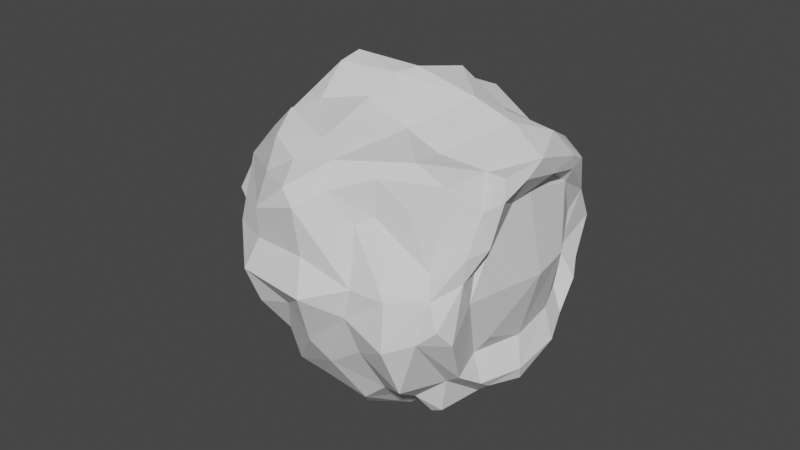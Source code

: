 # Source: eye.blend  (saved by Blender 3.4.6; exported with 4.5.12 LTS)
import bpy
from mathutils import Matrix  # noqa: F401  (used for matrix-valued properties, if any)

bpy.ops.wm.read_factory_settings(use_empty=True)
scene = bpy.context.scene
scene.name = 'Scene'

# ---- collections
col_collection = bpy.data.collections.new('Collection'); scene.collection.children.link(col_collection)

# ---- world
world_world = bpy.data.worlds.new('World'); scene.world = world_world
world_world.use_nodes = True; world_world.node_tree.nodes.clear()
_N = world_world.node_tree.nodes; _L = world_world.node_tree.links
n0 = _N.new('ShaderNodeOutputWorld'); n0.name = 'World Output'; n0.location = (300, 300)
n1 = _N.new('ShaderNodeBackground'); n1.name = 'Background'; n1.location = (10, 300)
n1.inputs[0].default_value = (0.05088, 0.05088, 0.05088, 1.0)
_L.new(n1.outputs[0], n0.inputs[0])
n0.is_active_output = True
world_world.color = (0.05088, 0.05088, 0.05088)
world_world.use_sun_shadow = False
world_world.sun_shadow_jitter_overblur = 0.0

# ---- meshes
me_sphere = bpy.data.meshes.new('Sphere')
me_sphere.from_pydata([(-0.6217, -0.1519, 0.1873), (-0.6623, -0.05614, 0.007429), (-0.4597, -0.06375, 0.5015), (-0.4917, -0.2108, 0.3921), (-0.3825, -0.1668, 0.5013), (-0.4804, -0.2595, 0.2385), (-0.5392, -0.1729, 0.2718), (-0.4375, -0.568, -0.08558), (-0.5864, -0.2816, -0.007391), (-0.5326, -0.438, -0.04573), (-0.146, -0.4695, 0.4463), (-0.17, -0.2999, 0.5083), (-0.3135, -0.2924, 0.5054), (-0.3812, -0.3614, 0.3656), (-0.4996, -0.3669, 0.1143), (-0.3655, -0.5245, 0.3027), (-0.4687, -0.5423, 0.09271), (-0.3603, -0.6081, 0.154), (-0.2951, -0.5205, 0.1219), (-0.2979, -0.6016, 0.1785), (-0.3413, -0.5783, 0.0133), (-0.3027, -0.521, -0.07499), (-0.1347, -0.1429, 0.5985), (-0.2916, -0.112, 0.5281), (-0.2807, -0.5638, 0.3669), (-0.3191, -0.6141, 0.2392), (-0.2252, -0.5651, 0.2093), (-0.13, -0.5845, 0.3711), (-0.007407, -0.6113, 0.06945), (-0.000447, -0.5911, -0.1069), (-0.03824, -0.2962, 0.6615), (-0.06642, -0.1037, 0.6795), (-0.1146, -0.5384, 0.4591), (0.02227, -0.4283, 0.5383), (0.01904, -0.5905, 0.4642), (-0.05078, -0.5503, 0.3258), (-0.6728, 0.2055, 0.05566), (-0.4481, 0.06358, 0.4608), (-0.4655, 0.1511, 0.4338), (-0.4027, 0.2278, 0.4825), (-0.5056, -0.0257, 0.4138), (-0.5309, -0.04422, 0.2607), (-0.4881, 0.3468, 0.2341), (-0.5749, 0.1628, 0.1797), (-0.3872, 0.464, 0.2517), (-0.5775, 0.3255, 0.1013), (-0.3228, 0.008597, 0.5311), (-0.1797, 0.1652, 0.5968), (-0.326, 0.3552, 0.4995), (-0.4202, 0.4129, 0.4142), (-0.2549, 0.5269, 0.2607), (-0.2173, 0.4374, 0.4757), (-0.2815, 0.5329, 0.09785), (-0.1704, 0.3649, 0.5455), (-0.1734, 0.5308, 0.4185), (-0.2207, 0.5749, 0.2272), (-0.2317, 0.6469, 0.1001), (-0.1559, 0.6709, 0.1119), (-0.1785, -0.03529, 0.6234), (-0.09094, 0.0561, 0.7135), (-0.03517, 0.154, 0.6871), (-0.1108, 0.2579, 0.5717), (-0.03966, 0.3758, 0.6058), (-0.06729, 0.5026, 0.455), (-0.06828, 0.5885, 0.3194), (-0.1225, 0.5733, 0.2566), (-0.05581, 0.6241, 0.1525), (0.02523, 0.6063, 0.2309), (-0.5147, -0.1163, -0.2143), (-0.651, 0.001314, -0.05945), (-0.4704, -0.2597, -0.2713), (-0.4427, -0.4428, -0.2854), (-0.4428, -0.513, -0.3087), (-0.4896, -0.2424, -0.4168), (-0.434, -0.1255, -0.4748), (-0.4631, 0.04642, -0.4577), (-0.4121, -0.561, -0.2222), (-0.2946, -0.4984, -0.1811), (-0.3738, -0.5291, -0.3464), (-0.2308, -0.5105, -0.4185), (-0.3616, -0.4836, -0.4259), (-0.441, -0.3647, -0.4521), (-0.3439, -0.2436, -0.483), (-0.3769, 0.03234, -0.522), (-0.2668, -0.05998, -0.5114), (-0.2482, -0.4842, -0.2908), (-0.01829, -0.4524, -0.4338), (-0.1221, -0.4499, -0.4924), (-0.1817, -0.4457, -0.3594), (-0.2159, -0.4571, -0.4926), (-0.1424, -0.3386, -0.5112), (-0.07596, -0.3641, -0.5732), (-0.2971, -0.1249, -0.4846), (0.0213, -0.4013, -0.5956), (-0.05024, -0.2109, -0.6035), (0.067, -0.04684, -0.5752), (-0.05213, -0.07368, -0.579), (-0.5744, 0.06996, -0.1284), (-0.6475, 0.2411, -0.01593), (-0.5365, 0.2677, -0.1276), (-0.5011, 0.1208, -0.3809), (-0.5268, 0.3277, -0.2419), (-0.3911, 0.4744, -0.1274), (-0.4283, 0.2101, -0.4341), (-0.4721, 0.3169, -0.3651), (-0.3235, 0.5083, -0.03878), (-0.3056, 0.5207, -0.2086), (-0.3695, 0.195, -0.5422), (-0.322, 0.1377, -0.5866), (-0.3434, 0.3428, -0.4033), (-0.2585, 0.3171, -0.5251), (-0.203, 0.6361, -0.0217), (-0.2358, 0.566, -0.1451), (-0.1239, 0.3325, -0.4941), (-0.1383, 0.115, -0.5804), (-0.09947, 0.646, -0.1209), (-0.002156, 0.6535, -0.04523), (-0.002369, 0.1004, -0.6386), (-0.02037, 0.3624, -0.5536), (0.03222, -0.333, 0.6481), (0.1397, -0.3542, 0.5376), (0.01337, -0.01036, 0.7091), (0.1249, -0.1967, 0.6104), (0.1787, -0.5781, 0.3952), (0.1126, -0.5288, 0.3107), (0.229, -0.5985, 0.312), (0.2354, -0.5425, 0.2308), (0.2717, -0.5226, -0.1068), (0.3268, -0.2419, 0.532), (0.3295, -0.5867, 0.1964), (0.441, -0.1614, 0.4743), (0.4271, -0.4965, 0.1927), (0.2983, -0.5596, 0.3266), (0.3811, -0.4549, 0.3269), (0.5471, -0.3784, 0.2624), (0.4453, -0.3524, 0.4064), (0.2586, -0.5555, 0.09991), (0.3699, -0.5585, -0.1782), (0.3631, -0.6044, 0.04953), (0.4338, -0.5661, 0.1159), (0.4226, -0.2996, 0.4387), (0.4479, -0.2301, 0.3073), (0.4764, -0.1616, 0.3864), (0.5424, -0.2483, 0.2078), (0.585, -0.1611, 0.2503), (0.5046, -0.4807, -0.05287), (0.6043, -0.351, 0.00852), (0.6285, -0.1803, -0.03839), (0.6788, -0.1138, 0.1274), (0.6812, -0.002429, -0.0008927), (0.222, 0.04093, 0.5941), (0.1441, 0.1214, 0.6013), (0.1088, 0.2451, 0.6584), (0.1977, 0.2046, 0.6112), (0.1024, 0.4717, 0.4296), (0.1409, 0.491, 0.3233), (0.07072, 0.5534, 0.4025), (0.1036, 0.5222, 0.2478), (0.1016, 0.6537, 0.1253), (0.3159, 0.1523, 0.6103), (0.07657, 0.3704, 0.5504), (0.3802, 0.2467, 0.4429), (0.2155, 0.3964, 0.4559), (0.2655, 0.502, 0.2758), (0.2963, 0.4909, 0.1916), (0.3658, 0.0226, 0.5382), (0.4354, 0.03671, 0.4397), (0.3594, 0.3098, 0.3518), (0.2504, 0.4153, 0.3541), (0.3748, 0.3976, 0.2563), (0.3358, 0.556, 0.1199), (0.4722, -0.07201, 0.4346), (0.412, 0.1854, 0.4984), (0.493, 0.2692, 0.3337), (0.5283, -0.01431, 0.2054), (0.499, 0.3231, 0.1917), (0.4253, 0.4204, 0.1832), (0.5908, 0.2722, 0.09466), (0.4603, 0.4468, 0.04052), (0.5275, 0.1481, 0.2579), (0.6363, -0.01241, 0.1428), (0.641, 0.1099, 0.1398), (0.1824, -0.4802, -0.305), (0.08828, -0.44, -0.5475), (0.08155, -0.3319, -0.6066), (0.3118, -0.2614, -0.5841), (0.2065, -0.09186, -0.5537), (0.1221, -0.2231, -0.6491), (0.2599, -0.4243, -0.3054), (0.4214, -0.5545, -0.1604), (0.4023, -0.4773, -0.2856), (0.294, -0.4194, -0.4305), (0.3616, -0.4684, -0.3399), (0.3473, -0.3588, -0.3961), (0.4232, -0.2519, -0.4288), (0.3913, -0.1485, -0.4685), (0.3189, 0.05218, -0.4988), (0.4692, -0.4194, -0.239), (0.5027, -0.1791, -0.3193), (0.4957, -0.3344, -0.377), (0.5157, -0.2915, -0.3685), (0.4856, -0.05235, -0.4351), (0.5666, -0.01823, -0.3527), (0.5718, -0.2476, -0.1322), (0.6518, 0.04465, -0.1066), (0.6015, -0.15, -0.2487), (0.1016, 0.6712, -0.02342), (0.2341, 0.5024, -0.2523), (0.0237, 0.557, -0.1605), (0.1178, 0.6497, -0.1062), (0.1756, 0.559, -0.1686), (-0.07356, 0.5191, -0.3159), (0.1297, 0.3329, -0.5043), (0.09481, 0.2045, -0.5281), (0.1876, 0.6375, -0.007936), (0.2183, 0.5415, 0.1032), (0.3138, 0.5281, -0.1067), (0.2099, 0.4675, -0.3383), (0.2188, 0.1143, -0.5411), (0.27, 0.2624, -0.4262), (0.3998, 0.5411, 0.06646), (0.3669, 0.4829, -0.1827), (0.2718, 0.6349, -0.02616), (0.4127, 0.3284, -0.269), (0.4352, 0.2561, -0.3697), (0.5851, 0.1998, -0.1308), (0.4716, 0.1537, -0.3702), (0.5748, 0.2408, -0.01955)], [], [(6, 0, 5), (8, 16, 14), (14, 16, 15), (8, 14, 0), (14, 15, 13), (11, 13, 10), (13, 24, 10), (3, 13, 12), (16, 25, 15), (17, 16, 7), (20, 19, 17), (33, 11, 10), (23, 11, 22), (19, 27, 25), (26, 35, 27), (18, 26, 19), (21, 28, 26), (29, 28, 21), (31, 22, 30), (33, 10, 34), (34, 10, 32), (11, 33, 30), (34, 32, 27), (0, 43, 1), (36, 1, 43), (45, 36, 43), (40, 2, 37), (38, 37, 39), (41, 40, 37), (38, 41, 37), (38, 39, 49), (0, 6, 41), (43, 42, 45), (46, 2, 23), (49, 39, 48), (44, 50, 52), (58, 23, 22), (61, 39, 47), (39, 61, 53), (48, 53, 51), (50, 48, 51), (54, 51, 63), (50, 54, 55), (56, 52, 55), (58, 22, 31), (61, 60, 152), (53, 61, 62), (53, 62, 63), (64, 54, 63), (156, 64, 63), (57, 55, 66), (65, 64, 66), (67, 66, 64), (8, 1, 69), (9, 8, 70), (9, 7, 16), (71, 7, 9), (71, 9, 70), (20, 17, 7), (77, 20, 76), (78, 76, 72), (72, 7, 71), (76, 7, 72), (81, 71, 73), (81, 80, 71), (90, 81, 82), (90, 80, 81), (83, 74, 75), (85, 29, 21), (79, 85, 77), (90, 89, 80), (91, 89, 90), (86, 88, 87), (87, 183, 86), (87, 89, 91), (183, 87, 93), (94, 96, 95), (69, 36, 98), (97, 69, 98), (98, 45, 102), (45, 42, 102), (101, 100, 99), (100, 68, 97), (104, 75, 100), (102, 42, 105), (105, 42, 44), (44, 52, 105), (106, 102, 112), (102, 105, 112), (101, 102, 106), (108, 75, 107), (108, 83, 75), (103, 109, 107), (108, 107, 110), (52, 56, 111), (111, 112, 105), (110, 109, 113), (109, 106, 113), (108, 113, 114), (115, 111, 57), (116, 57, 66), (115, 116, 208), (211, 106, 208), (118, 114, 113), (119, 120, 122), (35, 124, 27), (124, 123, 34), (28, 126, 35), (122, 120, 128), (33, 123, 133), (120, 33, 133), (136, 126, 28), (127, 136, 28), (140, 133, 135), (123, 132, 133), (131, 133, 132), (139, 131, 129), (138, 139, 129), (142, 140, 141), (171, 130, 142), (134, 133, 131), (143, 135, 134), (143, 144, 142), (189, 145, 139), (139, 145, 131), (143, 134, 146), (147, 143, 146), (144, 143, 148), (152, 60, 151), (151, 121, 150), (153, 152, 151), (61, 152, 62), (160, 62, 152), (63, 160, 154), (64, 156, 67), (67, 156, 157), (66, 67, 158), (159, 151, 150), (161, 160, 153), (162, 160, 161), (154, 162, 168), (163, 155, 168), (164, 157, 163), (158, 157, 215), (157, 164, 215), (165, 172, 159), (172, 165, 166), (161, 159, 172), (167, 162, 161), (169, 167, 161), (163, 168, 169), (176, 164, 169), (170, 176, 220), (176, 169, 175), (178, 220, 176), (165, 130, 171), (166, 165, 171), (144, 166, 171), (174, 166, 144), (179, 173, 172), (178, 175, 177), (144, 148, 180), (180, 179, 174), (149, 180, 148), (149, 181, 180), (177, 179, 181), (177, 181, 149), (183, 188, 86), (184, 93, 91), (187, 91, 94), (187, 94, 95), (95, 186, 187), (182, 188, 127), (184, 191, 183), (193, 191, 184), (187, 185, 184), (127, 137, 136), (190, 189, 137), (197, 189, 190), (190, 137, 192), (192, 197, 190), (193, 197, 192), (193, 192, 191), (199, 197, 193), (194, 199, 193), (194, 193, 185), (186, 195, 185), (196, 195, 186), (196, 201, 195), (197, 145, 189), (197, 203, 145), (203, 146, 145), (199, 203, 197), (200, 203, 199), (202, 205, 201), (203, 147, 146), (147, 149, 148), (206, 66, 158), (209, 210, 208), (209, 206, 214), (218, 95, 117), (118, 212, 213), (206, 158, 215), (214, 170, 222), (216, 221, 210), (213, 212, 219), (213, 224, 218), (218, 196, 95), (216, 178, 221), (207, 221, 223), (224, 226, 196), (226, 202, 201), (226, 204, 202), (224, 223, 226), (225, 204, 226), (204, 227, 149), (227, 177, 149), (8, 0, 1), (3, 5, 13), (4, 2, 3), (0, 14, 5), (6, 3, 41), (6, 5, 3), (8, 9, 16), (13, 11, 12), (14, 13, 5), (24, 13, 15), (4, 3, 12), (15, 25, 24), (20, 18, 19), (17, 19, 25), (16, 17, 25), (18, 20, 21), (10, 24, 32), (4, 12, 23), (11, 23, 12), (25, 27, 24), (19, 26, 27), (24, 27, 32), (21, 26, 18), (22, 11, 30), (121, 31, 30), (35, 26, 28), (0, 41, 43), (41, 3, 40), (3, 2, 40), (43, 41, 38), (43, 38, 42), (42, 38, 49), (44, 42, 49), (37, 2, 46), (23, 2, 4), (39, 37, 47), (47, 37, 46), (50, 49, 48), (50, 44, 49), (58, 46, 23), (47, 46, 58), (48, 39, 53), (54, 50, 51), (63, 51, 53), (64, 55, 54), (55, 52, 50), (57, 56, 55), (59, 58, 31), (59, 31, 121), (59, 47, 58), (60, 59, 121), (60, 47, 59), (61, 47, 60), (65, 55, 64), (66, 55, 65), (69, 68, 8), (70, 8, 68), (73, 71, 70), (73, 70, 68), (73, 68, 75), (75, 74, 73), (76, 20, 7), (77, 21, 20), (78, 77, 76), (79, 77, 78), (80, 78, 72), (80, 79, 78), (80, 72, 71), (73, 74, 81), (82, 81, 74), (92, 82, 74), (83, 92, 74), (83, 84, 92), (77, 85, 21), (86, 29, 85), (79, 88, 85), (85, 88, 86), (87, 88, 79), (89, 79, 80), (89, 87, 79), (92, 90, 82), (108, 96, 84), (91, 93, 87), (94, 91, 90), (94, 90, 92), (94, 92, 84), (96, 94, 84), (117, 96, 114), (117, 95, 96), (69, 1, 36), (99, 97, 98), (98, 36, 45), (68, 69, 97), (100, 97, 99), (102, 99, 98), (101, 99, 102), (75, 68, 100), (104, 100, 101), (104, 103, 75), (104, 106, 109), (106, 104, 101), (103, 107, 75), (107, 109, 110), (103, 104, 109), (105, 52, 111), (111, 56, 57), (115, 112, 111), (106, 211, 113), (106, 112, 208), (108, 84, 83), (108, 110, 113), (108, 114, 96), (116, 115, 57), (208, 112, 115), (211, 118, 113), (114, 118, 117), (119, 30, 33), (119, 33, 120), (30, 119, 121), (121, 119, 122), (33, 34, 123), (27, 124, 34), (124, 125, 123), (124, 35, 126), (29, 127, 28), (126, 125, 124), (125, 132, 123), (129, 125, 126), (128, 120, 133), (128, 133, 140), (130, 122, 128), (130, 128, 140), (129, 132, 125), (134, 135, 133), (126, 136, 129), (136, 138, 129), (129, 131, 132), (137, 138, 136), (138, 189, 139), (143, 141, 140), (142, 130, 140), (144, 171, 142), (145, 146, 134), (143, 140, 135), (141, 143, 142), (145, 134, 131), (147, 148, 143), (151, 60, 121), (63, 62, 160), (154, 160, 162), (154, 156, 63), (155, 156, 154), (157, 156, 155), (158, 67, 157), (150, 121, 122), (159, 153, 151), (160, 152, 153), (155, 154, 168), (157, 155, 163), (170, 215, 164), (150, 122, 130), (165, 150, 130), (159, 150, 165), (161, 153, 159), (167, 168, 162), (169, 168, 167), (164, 163, 169), (170, 164, 176), (173, 161, 172), (174, 172, 166), (179, 172, 174), (173, 169, 161), (175, 169, 173), (175, 173, 179), (177, 175, 179), (175, 178, 176), (144, 180, 174), (180, 181, 179), (182, 29, 86), (91, 187, 184), (184, 183, 93), (29, 182, 127), (86, 188, 182), (183, 191, 188), (185, 193, 184), (186, 185, 187), (196, 186, 95), (188, 137, 127), (189, 138, 137), (192, 137, 188), (188, 191, 192), (185, 195, 194), (198, 203, 200), (198, 205, 203), (199, 194, 200), (194, 195, 198), (194, 198, 200), (195, 201, 198), (198, 201, 205), (203, 205, 147), (205, 204, 147), (202, 204, 205), (206, 116, 66), (209, 116, 206), (208, 116, 209), (207, 208, 210), (211, 208, 207), (217, 118, 211), (217, 212, 118), (213, 218, 117), (118, 213, 117), (215, 214, 206), (209, 214, 222), (214, 215, 170), (210, 209, 222), (216, 210, 222), (212, 217, 223), (211, 207, 217), (221, 207, 210), (216, 220, 178), (216, 222, 220), (222, 170, 220), (223, 224, 219), (207, 223, 217), (196, 226, 201), (219, 224, 213), (224, 196, 218), (223, 219, 212), (221, 178, 227), (227, 178, 177), (225, 221, 227), (226, 223, 225), (223, 221, 225), (204, 149, 147), (204, 225, 227)])
_uv = me_sphere.uv_layers.new(name='UVMap')
_uv.uv.foreach_set('vector', [0.3327, 0.1007, 0.3535, 0.1037, 0.3237, 0.1174, 0.3613, 0.14, 0.3235, 0.1739, 0.3336, 0.1442, 0.3336, 0.1442, 0.3235, 0.1739, 0.2895, 0.1548, 0.408, 0.7147, 0.4345, 0.7007, 0.4345, 0.7465, 0.3336, 0.1442, 0.2895, 0.1548, 0.2929, 0.1239, 0.2517, 0.1037, 0.2929, 0.1239, 0.2468, 0.1356, 0.2929, 0.1239, 0.2695, 0.1563, 0.2468, 0.1356, 0.3128, 0.09736, 0.2929, 0.1239, 0.2729, 0.1021, 0.3235, 0.1739, 0.285, 0.1743, 0.2895, 0.1548, 0.258, 0.5797, 0.2615, 0.602, 0.2322, 0.6158, 0.5726, 0.1138, 0.5805, 0.1428, 0.5695, 0.1392, 0.2157, 0.1225, 0.2517, 0.1037, 0.2468, 0.1356, 0.2755, 0.07174, 0.2517, 0.1037, 0.2449, 0.07172, 0.5805, 0.1428, 0.6103, 0.1736, 0.5769, 0.1537, 0.7068, 0.6794, 0.6961, 0.7136, 0.6834, 0.7024, 0.8794, 0.02095, 0.8776, 0.04218, 0.8659, 0.03214, 0.3456, 0.2524, 0.2852, 0.2541, 0.3083, 0.2162, 0.2997, 0.2812, 0.2852, 0.2541, 0.3456, 0.2524, 0.2291, 0.05936, 0.2449, 0.07172, 0.2184, 0.09146, 0.2157, 0.1225, 0.2468, 0.1356, 0.2161, 0.1541, 0.1732, 0.9456, 0.1732, 0.9771, 0.1665, 0.9672, 0.2517, 0.1037, 0.2157, 0.1225, 0.2184, 0.09146, 0.7671, 0.4653, 0.7515, 0.4462, 0.7651, 0.4347, 0.1106, 0.7377, 0.1444, 0.7009, 0.1444, 0.7496, 0.7765, 0.7848, 0.7765, 0.8309, 0.7487, 0.7872, 0.9045, 0.8165, 0.8829, 0.8027, 0.9045, 0.7848, 0.2335, 0.8309, 0.2359, 0.8483, 0.2157, 0.8407, 0.3209, 0.03673, 0.312, 0.04854, 0.3107, 0.02095, 0.2359, 0.8036, 0.2335, 0.8309, 0.2157, 0.8407, 0.3209, 0.03673, 0.3382, 0.08121, 0.312, 0.04854, 0.6488, 0.2234, 0.6356, 0.2334, 0.6063, 0.2162, 0.3535, 0.1037, 0.3327, 0.1007, 0.3382, 0.08121, 0.3274, 0.4543, 0.2944, 0.4692, 0.3016, 0.4418, 0.285, 0.05222, 0.3042, 0.06545, 0.2755, 0.07174, 0.6063, 0.2162, 0.6356, 0.2334, 0.612, 0.2403, 0.2684, 0.4782, 0.2466, 0.4872, 0.2425, 0.4582, 0.2536, 0.05247, 0.2755, 0.07174, 0.2449, 0.07172, 0.6123, 0.2826, 0.6356, 0.2334, 0.6329, 0.2791, 0.6356, 0.2334, 0.6123, 0.2826, 0.6004, 0.2667, 0.612, 0.2403, 0.6004, 0.2667, 0.5896, 0.2502, 0.2466, 0.4872, 0.2868, 0.5228, 0.2634, 0.5251, 0.5689, 0.2471, 0.5896, 0.2502, 0.5663, 0.2671, 0.2466, 0.4872, 0.2437, 0.5182, 0.2351, 0.4836, 0.2214, 0.4619, 0.2425, 0.4582, 0.2351, 0.4836, 0.2536, 0.05247, 0.2449, 0.07172, 0.2291, 0.05936, 0.6123, 0.2826, 0.628, 0.3089, 0.601, 0.323, 0.8126, 0.3935, 0.8292, 0.4077, 0.809, 0.418, 0.6004, 0.2667, 0.5916, 0.2907, 0.5663, 0.2671, 0.4278, 0.5942, 0.4093, 0.574, 0.4283, 0.5662, 0.4526, 0.5783, 0.4278, 0.5942, 0.4283, 0.5662, 0.412, 0.6337, 0.4008, 0.6084, 0.4299, 0.6241, 0.9464, 0.795, 0.9568, 0.7848, 0.9568, 0.8148, 0.4443, 0.6101, 0.4299, 0.6241, 0.4278, 0.5942, 0.5244, 0.2552, 0.5244, 0.295, 0.511, 0.3024, 0.5199, 0.2265, 0.5244, 0.2552, 0.4735, 0.2485, 0.2551, 0.6342, 0.2322, 0.6158, 0.2615, 0.602, 0.2157, 0.653, 0.2322, 0.6158, 0.2551, 0.6342, 0.4758, 0.2162, 0.5199, 0.2265, 0.4735, 0.2485, 0.5726, 0.1138, 0.5695, 0.1392, 0.5554, 0.09694, 0.5802, 0.07646, 0.5726, 0.1138, 0.5598, 0.07356, 0.5663, 0.05077, 0.5598, 0.07356, 0.5539, 0.05634, 0.4895, 0.8227, 0.4896, 0.8592, 0.4764, 0.8236, 0.4996, 0.5897, 0.5062, 0.5662, 0.5062, 0.6069, 0.5493, 0.7127, 0.5808, 0.7075, 0.5504, 0.7366, 0.5493, 0.7127, 0.5592, 0.689, 0.5808, 0.7075, 0.4516, 0.5042, 0.3986, 0.4931, 0.4219, 0.4777, 0.4516, 0.5042, 0.4046, 0.518, 0.3986, 0.4931, 0.4317, 0.4289, 0.4124, 0.4531, 0.415, 0.4233, 0.3567, 0.2904, 0.2997, 0.2812, 0.3456, 0.2524, 0.2298, 0.9282, 0.2255, 0.9075, 0.2298, 0.8902, 0.4516, 0.5042, 0.433, 0.5202, 0.4046, 0.518, 0.6141, 0.8362, 0.6191, 0.8072, 0.6278, 0.8289, 0.3348, 0.3336, 0.3537, 0.3082, 0.3557, 0.3327, 0.3557, 0.3327, 0.3286, 0.3603, 0.3348, 0.3336, 0.8829, 0.9514, 0.8931, 0.9401, 0.8931, 0.9703, 0.3286, 0.3603, 0.3557, 0.3327, 0.3442, 0.3631, 0.4775, 0.4858, 0.4825, 0.4635, 0.5031, 0.4659, 0.511, 0.3024, 0.5233, 0.3423, 0.5089, 0.3456, 0.4919, 0.3114, 0.511, 0.3024, 0.5089, 0.3456, 0.3164, 0.4178, 0.3016, 0.4418, 0.2536, 0.4139, 0.3016, 0.4418, 0.2944, 0.4692, 0.2536, 0.4139, 0.4613, 0.3516, 0.445, 0.3103, 0.482, 0.3456, 0.445, 0.3103, 0.4806, 0.2757, 0.4919, 0.3114, 0.4382, 0.3448, 0.4328, 0.2944, 0.445, 0.3103, 0.2536, 0.4139, 0.2944, 0.4692, 0.2453, 0.4327, 0.2453, 0.4327, 0.2944, 0.4692, 0.2684, 0.4782, 0.2684, 0.4782, 0.2425, 0.4582, 0.2453, 0.4327, 0.2356, 0.405, 0.2536, 0.4139, 0.2245, 0.4197, 0.2536, 0.4139, 0.2453, 0.4327, 0.2245, 0.4197, 0.6273, 0.4901, 0.5882, 0.5022, 0.576, 0.4862, 0.3986, 0.3049, 0.4328, 0.2944, 0.4071, 0.3166, 0.449, 0.4129, 0.4317, 0.4289, 0.415, 0.4233, 0.6349, 0.4471, 0.6085, 0.4518, 0.6336, 0.4259, 0.6349, 0.4116, 0.6336, 0.4259, 0.6054, 0.4257, 0.03572, 0.9415, 0.02095, 0.9264, 0.03572, 0.9102, 0.2157, 0.4427, 0.2245, 0.4197, 0.2453, 0.4327, 0.8829, 0.8796, 0.8976, 0.8584, 0.8976, 0.8982, 0.6085, 0.4518, 0.576, 0.4862, 0.5836, 0.418, 0.1106, 0.833, 0.1388, 0.7915, 0.1411, 0.833, 0.427, 0.8376, 0.4131, 0.817, 0.427, 0.7987, 0.4394, 0.6588, 0.412, 0.6337, 0.4299, 0.6241, 0.7616, 0.2569, 0.782, 0.2488, 0.782, 0.2749, 0.5836, 0.6226, 0.5493, 0.6471, 0.5676, 0.5935, 0.5692, 0.4021, 0.6111, 0.3935, 0.5836, 0.418, 0.1234, 0.03405, 0.1279, 0.06126, 0.09873, 0.05114, 0.6961, 0.7136, 0.7068, 0.7408, 0.6834, 0.7024, 0.7068, 0.7408, 0.6931, 0.7564, 0.6743, 0.7318, 0.6984, 0.05344, 0.6762, 0.1017, 0.6522, 0.05561, 0.09873, 0.05114, 0.1279, 0.06126, 0.1043, 0.08752, 0.1434, 0.0451, 0.17, 0.08254, 0.1459, 0.118, 0.1279, 0.06126, 0.1434, 0.0451, 0.1459, 0.118, 0.6984, 0.1008, 0.6762, 0.1017, 0.6984, 0.05344, 0.2607, 0.3092, 0.2441, 0.2765, 0.2852, 0.2541, 0.1709, 0.4976, 0.1709, 0.5323, 0.1654, 0.5075, 0.17, 0.08254, 0.166, 0.1067, 0.1459, 0.118, 0.156, 0.1395, 0.1459, 0.118, 0.166, 0.1067, 0.1702, 0.1491, 0.156, 0.1395, 0.1738, 0.1257, 0.9544, 0.961, 0.9395, 0.9502, 0.9544, 0.9355, 0.9282, 0.4901, 0.9466, 0.4694, 0.9466, 0.4955, 0.07426, 0.1186, 0.08935, 0.1097, 0.09111, 0.1246, 0.3986, 0.8924, 0.4237, 0.8797, 0.4237, 0.9056, 0.6962, 0.5911, 0.6838, 0.6314, 0.6743, 0.6014, 0.1098, 0.1538, 0.09248, 0.1549, 0.09111, 0.1246, 0.03967, 0.5134, 0.06556, 0.5055, 0.08377, 0.5329, 0.08377, 0.5329, 0.06556, 0.5055, 0.09912, 0.527, 0.6962, 0.5911, 0.6743, 0.6014, 0.6791, 0.5554, 0.7047, 0.5441, 0.6962, 0.5911, 0.6791, 0.5554, 0.09248, 0.1549, 0.1098, 0.1538, 0.08568, 0.1817, 0.02095, 0.04394, 0.03922, 0.02095, 0.04329, 0.05513, 0.04329, 0.05513, 0.06604, 0.0249, 0.05571, 0.06647, 0.02733, 0.06139, 0.02095, 0.04394, 0.04329, 0.05513, 0.8292, 0.4077, 0.8292, 0.4482, 0.809, 0.418, 0.144, 0.5962, 0.1284, 0.5799, 0.1598, 0.5748, 0.1106, 0.6082, 0.144, 0.5962, 0.1375, 0.6223, 0.4278, 0.5942, 0.4526, 0.5783, 0.4443, 0.6101, 0.7197, 0.2647, 0.7094, 0.2933, 0.6999, 0.2673, 0.4299, 0.6241, 0.4443, 0.6101, 0.4577, 0.6307, 0.9583, 0.1483, 0.9395, 0.1324, 0.9583, 0.1271, 0.02095, 0.6222, 0.06866, 0.6498, 0.03294, 0.6606, 0.05893, 0.6264, 0.06866, 0.6498, 0.02095, 0.6222, 0.1375, 0.6223, 0.1598, 0.6219, 0.1584, 0.641, 0.1533, 0.659, 0.1364, 0.6423, 0.1584, 0.641, 0.9338, 0.02095, 0.9338, 0.05628, 0.9213, 0.02981, 0.7187, 0.2417, 0.6999, 0.2673, 0.6907, 0.237, 0.8443, 0.3161, 0.8443, 0.3513, 0.8239, 0.3414, 0.05724, 0.09241, 0.02905, 0.1034, 0.03375, 0.07754, 0.02905, 0.1034, 0.05724, 0.09241, 0.05605, 0.1131, 0.7509, 0.05759, 0.7477, 0.09307, 0.7403, 0.06728, 0.03158, 0.6056, 0.05893, 0.6264, 0.02095, 0.6222, 0.2753, 0.9313, 0.2717, 0.9091, 0.2753, 0.8902, 0.06866, 0.5899, 0.05763, 0.607, 0.04258, 0.5855, 0.7634, 0.9431, 0.7634, 0.9665, 0.7487, 0.9502, 0.5049, 0.04516, 0.4922, 0.07292, 0.4908, 0.0428, 0.4922, 0.07292, 0.5042, 0.08291, 0.4778, 0.08886, 0.4737, 0.05401, 0.4908, 0.0428, 0.4922, 0.07292, 0.05724, 0.09241, 0.08935, 0.1097, 0.07426, 0.1186, 0.4902, 0.1535, 0.5079, 0.1647, 0.4768, 0.1683, 0.4358, 0.1621, 0.4902, 0.1535, 0.4768, 0.1683, 0.4483, 0.136, 0.4902, 0.1535, 0.4358, 0.1621, 0.6976, 0.4328, 0.7082, 0.4565, 0.6814, 0.4741, 0.4737, 0.05401, 0.4778, 0.08886, 0.4527, 0.08704, 0.4358, 0.1621, 0.4156, 0.1444, 0.4302, 0.1315, 0.6902, 0.3935, 0.6976, 0.4328, 0.6768, 0.4107, 0.4092, 0.115, 0.4302, 0.1315, 0.4156, 0.1444, 0.4092, 0.115, 0.4395, 0.1151, 0.4302, 0.1315, 0.4527, 0.08704, 0.4683, 0.1204, 0.4395, 0.1151, 0.4527, 0.08704, 0.4395, 0.1151, 0.4092, 0.115, 0.3286, 0.3603, 0.2826, 0.3416, 0.3348, 0.3336, 0.4934, 0.5133, 0.4796, 0.5218, 0.4644, 0.5106, 0.5073, 0.4965, 0.4644, 0.5106, 0.4775, 0.4858, 0.5073, 0.4965, 0.4775, 0.4858, 0.5031, 0.4659, 0.08645, 0.3489, 0.1086, 0.3357, 0.1163, 0.3673, 0.7617, 0.5796, 0.7466, 0.5719, 0.7692, 0.5441, 0.3363, 0.6649, 0.3327, 0.6136, 0.3528, 0.6507, 0.3198, 0.6069, 0.3327, 0.6136, 0.3363, 0.6649, 0.8721, 0.7091, 0.8903, 0.6794, 0.8903, 0.7213, 0.2607, 0.3092, 0.2504, 0.3268, 0.2441, 0.2765, 0.2574, 0.3492, 0.2412, 0.3291, 0.2504, 0.3268, 0.03695, 0.4847, 0.03967, 0.5134, 0.02255, 0.4934, 0.3345, 0.5803, 0.3528, 0.567, 0.3356, 0.592, 0.3356, 0.592, 0.321, 0.5704, 0.3345, 0.5803, 0.3198, 0.6069, 0.321, 0.5704, 0.3356, 0.592, 0.3198, 0.6069, 0.3356, 0.592, 0.3327, 0.6136, 0.7487, 0.9012, 0.7513, 0.8728, 0.7749, 0.9012, 0.841, 0.812, 0.841, 0.8326, 0.8184, 0.8199, 0.841, 0.812, 0.8184, 0.8199, 0.8248, 0.7848, 0.1086, 0.3357, 0.1379, 0.3123, 0.1435, 0.3435, 0.1022, 0.3038, 0.1379, 0.3123, 0.1086, 0.3357, 0.1022, 0.3038, 0.1358, 0.2892, 0.1379, 0.3123, 0.03695, 0.4847, 0.06556, 0.5055, 0.03967, 0.5134, 0.03695, 0.4847, 0.06889, 0.4603, 0.06556, 0.5055, 0.06889, 0.4603, 0.08796, 0.485, 0.06556, 0.5055, 0.02095, 0.4611, 0.06889, 0.4603, 0.03695, 0.4847, 0.02569, 0.454, 0.06889, 0.4603, 0.02095, 0.4611, 0.2157, 0.7385, 0.2317, 0.7126, 0.2277, 0.7546, 0.06889, 0.4603, 0.09067, 0.4536, 0.08796, 0.485, 0.09067, 0.4536, 0.1089, 0.4255, 0.1235, 0.4519, 0.4577, 0.6565, 0.4299, 0.6241, 0.4577, 0.6307, 0.02095, 0.746, 0.03385, 0.7304, 0.04501, 0.7539, 0.6743, 0.9206, 0.6895, 0.9187, 0.6895, 0.9352, 0.4899, 0.7146, 0.5053, 0.7507, 0.4764, 0.7553, 0.02095, 0.3166, 0.04236, 0.298, 0.05571, 0.3167, 0.7197, 0.2162, 0.7187, 0.2417, 0.6907, 0.237, 0.6757, 0.8387, 0.6743, 0.8013, 0.688, 0.8296, 0.7669, 0.7065, 0.7487, 0.7086, 0.7708, 0.6794, 0.05571, 0.3167, 0.04236, 0.298, 0.06842, 0.2816, 0.05571, 0.3167, 0.08843, 0.2583, 0.08204, 0.313, 0.4899, 0.7146, 0.5053, 0.7007, 0.5053, 0.7507, 0.7669, 0.7065, 0.7708, 0.7429, 0.7487, 0.7086, 0.03273, 0.245, 0.05092, 0.2253, 0.07665, 0.2438, 0.08843, 0.2583, 0.1065, 0.2642, 0.1022, 0.3038, 0.1065, 0.2642, 0.1408, 0.2687, 0.1358, 0.2892, 0.1065, 0.2642, 0.1435, 0.2289, 0.1408, 0.2687, 0.9395, 0.8768, 0.9484, 0.8584, 0.9484, 0.8936, 0.1146, 0.2236, 0.1435, 0.2289, 0.1065, 0.2642, 0.4032, 0.09577, 0.4378, 0.07762, 0.4092, 0.115, 0.4378, 0.07762, 0.4527, 0.08704, 0.4092, 0.115, 0.408, 0.7147, 0.4345, 0.7465, 0.3986, 0.755, 0.836, 0.1605, 0.8103, 0.1482, 0.836, 0.1271, 0.2887, 0.08217, 0.3042, 0.06545, 0.3128, 0.09736, 0.3535, 0.1037, 0.3336, 0.1442, 0.3237, 0.1174, 0.9282, 0.4128, 0.9412, 0.3935, 0.9412, 0.4275, 0.8135, 0.1674, 0.8103, 0.1482, 0.836, 0.1605, 0.2779, 0.653, 0.2551, 0.6342, 0.2615, 0.602, 0.8863, 0.3935, 0.8863, 0.44, 0.8711, 0.4195, 0.3336, 0.1442, 0.2929, 0.1239, 0.3237, 0.1174, 0.2695, 0.1563, 0.2929, 0.1239, 0.2895, 0.1548, 0.2887, 0.08217, 0.3128, 0.09736, 0.2729, 0.1021, 0.2895, 0.1548, 0.285, 0.1743, 0.2695, 0.1563, 0.8103, 0.05462, 0.824, 0.07349, 0.811, 0.08521, 0.5695, 0.1392, 0.5805, 0.1428, 0.5769, 0.1537, 0.2615, 0.602, 0.258, 0.5797, 0.2672, 0.567, 0.824, 0.07349, 0.8103, 0.05462, 0.821, 0.03943, 0.2468, 0.1356, 0.2695, 0.1563, 0.238, 0.1457, 0.2887, 0.08217, 0.2729, 0.1021, 0.2755, 0.07174, 0.2517, 0.1037, 0.2755, 0.07174, 0.2729, 0.1021, 0.7671, 0.3935, 0.7651, 0.4347, 0.7501, 0.4122, 0.8659, 0.03214, 0.8776, 0.04218, 0.8794, 0.07344, 0.7501, 0.4122, 0.7651, 0.4347, 0.7515, 0.4462, 0.6313, 0.689, 0.6313, 0.7411, 0.6227, 0.7228, 0.2449, 0.07172, 0.2517, 0.1037, 0.2184, 0.09146, 0.219, 0.04254, 0.2291, 0.05936, 0.2184, 0.09146, 0.6522, 0.05561, 0.6656, 0.02095, 0.6984, 0.05344, 0.3535, 0.1037, 0.3382, 0.08121, 0.3613, 0.05461, 0.6522, 0.1696, 0.679, 0.1436, 0.679, 0.1734, 0.3128, 0.09736, 0.3042, 0.06545, 0.3208, 0.06619, 0.3613, 0.05461, 0.3382, 0.08121, 0.3209, 0.03673, 0.3274, 0.4543, 0.3274, 0.5031, 0.2944, 0.4692, 0.2944, 0.4692, 0.3274, 0.5031, 0.2848, 0.5037, 0.2684, 0.4782, 0.2944, 0.4692, 0.2848, 0.5037, 0.4976, 0.9283, 0.4764, 0.9191, 0.4976, 0.9011, 0.2755, 0.07174, 0.3042, 0.06545, 0.2887, 0.08217, 0.3107, 0.02095, 0.312, 0.04854, 0.2651, 0.02277, 0.2651, 0.02277, 0.312, 0.04854, 0.285, 0.05222, 0.8317, 0.5961, 0.8111, 0.5574, 0.8317, 0.5441, 0.2466, 0.4872, 0.2684, 0.4782, 0.2848, 0.5037, 0.2536, 0.05247, 0.285, 0.05222, 0.2755, 0.07174, 0.3461, 0.8101, 0.3461, 0.8462, 0.3198, 0.829, 0.612, 0.2403, 0.6356, 0.2334, 0.6004, 0.2667, 0.2437, 0.5182, 0.2466, 0.4872, 0.2634, 0.5251, 0.5663, 0.2671, 0.5896, 0.2502, 0.6004, 0.2667, 0.4278, 0.5942, 0.4008, 0.6084, 0.4093, 0.574, 0.2351, 0.4836, 0.2425, 0.4582, 0.2466, 0.4872, 0.412, 0.6337, 0.3986, 0.6341, 0.4008, 0.6084, 0.2364, 0.03118, 0.2536, 0.05247, 0.2291, 0.05936, 0.2364, 0.03118, 0.2291, 0.05936, 0.219, 0.04254, 0.2364, 0.03118, 0.2651, 0.02277, 0.2536, 0.05247, 0.628, 0.3089, 0.6484, 0.3077, 0.6488, 0.3255, 0.628, 0.3089, 0.6329, 0.2791, 0.6484, 0.3077, 0.6123, 0.2826, 0.6329, 0.2791, 0.628, 0.3089, 0.3986, 0.9649, 0.4034, 0.9475, 0.4034, 0.979, 0.4299, 0.6241, 0.4008, 0.6084, 0.4182, 0.6036, 0.511, 0.3024, 0.4806, 0.2757, 0.5244, 0.2552, 0.4735, 0.2485, 0.5244, 0.2552, 0.4806, 0.2757, 0.5504, 0.7366, 0.5808, 0.7075, 0.5766, 0.7378, 0.5504, 0.7366, 0.5766, 0.7378, 0.5808, 0.7653, 0.4516, 0.2459, 0.4806, 0.2757, 0.4328, 0.2944, 0.4328, 0.2944, 0.4341, 0.2638, 0.4516, 0.2459, 0.5598, 0.07356, 0.5726, 0.1138, 0.5554, 0.09694, 0.824, 0.02095, 0.821, 0.03943, 0.8103, 0.05462, 0.5663, 0.05077, 0.5802, 0.07646, 0.5598, 0.07356, 0.7403, 0.1709, 0.7668, 0.1405, 0.7668, 0.1729, 0.5681, 0.03475, 0.5663, 0.05077, 0.5539, 0.05634, 0.5681, 0.03475, 0.5915, 0.03719, 0.5663, 0.05077, 0.4896, 0.7972, 0.4895, 0.8227, 0.4764, 0.8236, 0.4516, 0.2459, 0.4341, 0.2638, 0.4468, 0.2233, 0.4219, 0.4777, 0.3986, 0.4931, 0.4124, 0.4531, 0.4353, 0.4606, 0.4219, 0.4777, 0.4124, 0.4531, 0.4317, 0.4289, 0.4353, 0.4606, 0.4124, 0.4531, 0.4317, 0.4289, 0.4447, 0.4508, 0.4353, 0.4606, 0.3541, 0.2696, 0.3567, 0.2904, 0.3456, 0.2524, 0.3348, 0.3336, 0.2997, 0.2812, 0.3567, 0.2904, 0.2298, 0.9282, 0.2157, 0.9175, 0.2255, 0.9075, 0.1712, 0.4557, 0.1654, 0.4399, 0.1712, 0.4092, 0.1215, 0.9456, 0.1246, 0.9689, 0.1106, 0.9689, 0.5937, 0.02159, 0.5915, 0.03719, 0.5681, 0.03475, 0.5937, 0.02159, 0.6103, 0.02095, 0.5915, 0.03719, 0.4353, 0.4606, 0.4516, 0.5042, 0.4219, 0.4777, 0.449, 0.4129, 0.4825, 0.4635, 0.4447, 0.4508, 0.4644, 0.5106, 0.4796, 0.5218, 0.4486, 0.5243, 0.6278, 0.8608, 0.6141, 0.8362, 0.6278, 0.8289, 0.4775, 0.4858, 0.4516, 0.5042, 0.4353, 0.4606, 0.4775, 0.4858, 0.4353, 0.4606, 0.4447, 0.4508, 0.4825, 0.4635, 0.4775, 0.4858, 0.4447, 0.4508, 0.502, 0.4359, 0.4825, 0.4635, 0.4776, 0.4272, 0.502, 0.4359, 0.5031, 0.4659, 0.4825, 0.4635, 0.511, 0.3024, 0.5244, 0.295, 0.5233, 0.3423, 0.482, 0.3456, 0.4919, 0.3114, 0.5089, 0.3456, 0.3164, 0.4178, 0.3265, 0.4283, 0.3016, 0.4418, 0.4806, 0.2757, 0.511, 0.3024, 0.4919, 0.3114, 0.445, 0.3103, 0.4919, 0.3114, 0.482, 0.3456, 0.8405, 0.2742, 0.8239, 0.2374, 0.8405, 0.2162, 0.5722, 0.8479, 0.5493, 0.8479, 0.5681, 0.8072, 0.4328, 0.2944, 0.4806, 0.2757, 0.445, 0.3103, 0.4382, 0.3448, 0.445, 0.3103, 0.4613, 0.3516, 0.4382, 0.3448, 0.428, 0.3235, 0.4328, 0.2944, 0.627, 0.4676, 0.576, 0.4862, 0.6085, 0.4518, 0.576, 0.4862, 0.627, 0.4676, 0.6273, 0.4901, 0.428, 0.3235, 0.4071, 0.3166, 0.4328, 0.2944, 0.6336, 0.4259, 0.6085, 0.4518, 0.6054, 0.4257, 0.6349, 0.4471, 0.627, 0.4676, 0.6085, 0.4518, 0.2453, 0.4327, 0.2425, 0.4582, 0.2157, 0.4427, 0.4131, 0.817, 0.413, 0.7969, 0.427, 0.7987, 0.427, 0.8376, 0.3986, 0.8378, 0.4131, 0.817, 0.576, 0.4862, 0.5493, 0.4495, 0.5836, 0.418, 0.03236, 0.8683, 0.02095, 0.8543, 0.03236, 0.8117, 0.449, 0.4129, 0.4447, 0.4508, 0.4317, 0.4289, 0.1106, 0.833, 0.1162, 0.7986, 0.1388, 0.7915, 0.449, 0.4129, 0.4776, 0.4272, 0.4825, 0.4635, 0.782, 0.2488, 0.7616, 0.2569, 0.7653, 0.2162, 0.8984, 0.2162, 0.8984, 0.2567, 0.8824, 0.2366, 0.5493, 0.4495, 0.5692, 0.4021, 0.5836, 0.418, 0.4776, 0.4272, 0.5073, 0.3935, 0.502, 0.4359, 0.9403, 0.2255, 0.9505, 0.2162, 0.9505, 0.2483, 0.1234, 0.03405, 0.1434, 0.0451, 0.1279, 0.06126, 0.1182, 0.02296, 0.1234, 0.03405, 0.06604, 0.0249, 0.06604, 0.0249, 0.1234, 0.03405, 0.09873, 0.05114, 0.1434, 0.0451, 0.1738, 0.05292, 0.17, 0.08254, 0.6834, 0.7024, 0.7068, 0.7408, 0.6743, 0.7318, 0.8341, 0.9675, 0.8184, 0.9532, 0.8341, 0.9473, 0.6585, 0.0834, 0.6522, 0.05561, 0.6762, 0.1017, 0.2997, 0.2812, 0.2607, 0.3092, 0.2852, 0.2541, 0.2371, 0.256, 0.2293, 0.241, 0.2496, 0.2339, 0.5615, 0.9065, 0.5493, 0.9108, 0.5574, 0.8898, 0.2241, 0.2675, 0.2293, 0.241, 0.2371, 0.256, 0.1043, 0.08752, 0.1279, 0.06126, 0.1459, 0.118, 0.1043, 0.08752, 0.1459, 0.118, 0.1148, 0.1111, 0.08935, 0.1097, 0.09873, 0.05114, 0.1043, 0.08752, 0.08935, 0.1097, 0.1043, 0.08752, 0.1148, 0.1111, 0.5615, 0.9309, 0.5493, 0.9108, 0.5615, 0.9065, 0.8394, 0.8745, 0.8394, 0.9054, 0.8184, 0.9008, 0.2371, 0.256, 0.2441, 0.2765, 0.2241, 0.2675, 0.2441, 0.2765, 0.2307, 0.291, 0.2241, 0.2675, 0.1738, 0.1257, 0.156, 0.1395, 0.166, 0.1067, 0.2504, 0.3268, 0.2307, 0.291, 0.2441, 0.2765, 0.2307, 0.291, 0.2412, 0.3291, 0.2157, 0.2896, 0.6962, 0.5911, 0.7047, 0.6133, 0.6933, 0.6375, 0.09111, 0.1246, 0.08935, 0.1097, 0.1148, 0.1111, 0.09248, 0.1549, 0.07426, 0.1186, 0.09111, 0.1246, 0.06556, 0.5055, 0.08796, 0.485, 0.1235, 0.5082, 0.6962, 0.5911, 0.6933, 0.6375, 0.6838, 0.6314, 0.9309, 0.5657, 0.9409, 0.5441, 0.9409, 0.5813, 0.06556, 0.5055, 0.1235, 0.5082, 0.09912, 0.527, 0.09067, 0.4536, 0.1235, 0.4519, 0.1212, 0.4838, 0.04329, 0.05513, 0.03922, 0.02095, 0.06604, 0.0249, 0.1106, 0.6082, 0.1284, 0.5799, 0.144, 0.5962, 0.1375, 0.6223, 0.144, 0.5962, 0.1598, 0.6219, 0.9442, 0.3185, 0.9589, 0.3147, 0.9589, 0.3404, 0.6926, 0.2793, 0.7094, 0.2933, 0.6944, 0.2996, 0.6999, 0.2673, 0.7094, 0.2933, 0.6926, 0.2793, 0.7187, 0.2417, 0.7197, 0.2647, 0.6999, 0.2673, 0.05571, 0.06647, 0.06604, 0.0249, 0.09873, 0.05114, 0.9583, 0.1483, 0.9373, 0.1469, 0.9395, 0.1324, 0.06866, 0.6498, 0.04771, 0.6712, 0.03294, 0.6606, 0.1364, 0.6423, 0.1375, 0.6223, 0.1584, 0.641, 0.1246, 0.653, 0.1364, 0.6423, 0.1533, 0.659, 0.8736, 0.5816, 0.889, 0.5673, 0.889, 0.5899, 0.05571, 0.06647, 0.09873, 0.05114, 0.08935, 0.1097, 0.05724, 0.09241, 0.05571, 0.06647, 0.08935, 0.1097, 0.03375, 0.07754, 0.05571, 0.06647, 0.05724, 0.09241, 0.7509, 0.05759, 0.7684, 0.09865, 0.7477, 0.09307, 0.03158, 0.6056, 0.05763, 0.607, 0.05893, 0.6264, 0.04258, 0.5855, 0.05763, 0.607, 0.03158, 0.6056, 0.06335, 0.5748, 0.06866, 0.5899, 0.04258, 0.5855, 0.5049, 0.04516, 0.512, 0.06091, 0.4922, 0.07292, 0.7403, 0.03164, 0.7509, 0.05759, 0.7403, 0.06728, 0.4483, 0.136, 0.512, 0.1399, 0.4902, 0.1535, 0.6976, 0.4328, 0.6814, 0.4741, 0.6768, 0.4107, 0.7403, 0.03164, 0.7684, 0.02095, 0.7509, 0.05759, 0.4778, 0.08886, 0.5042, 0.08291, 0.491, 0.1121, 0.4778, 0.08886, 0.491, 0.1121, 0.4683, 0.1204, 0.4527, 0.08704, 0.4778, 0.08886, 0.4683, 0.1204, 0.4778, 0.08886, 0.4737, 0.05401, 0.4922, 0.07292, 0.4358, 0.1621, 0.4302, 0.1315, 0.4483, 0.136, 0.6902, 0.3935, 0.7082, 0.4049, 0.6976, 0.4328, 0.2924, 0.3318, 0.2997, 0.2812, 0.3348, 0.3336, 0.4644, 0.5106, 0.5073, 0.4965, 0.4934, 0.5133, 0.3363, 0.6649, 0.3528, 0.6507, 0.3526, 0.6666, 0.2997, 0.2812, 0.2924, 0.3318, 0.2607, 0.3092, 0.7692, 0.6216, 0.7466, 0.5719, 0.7617, 0.5796, 0.3286, 0.3603, 0.2881, 0.3631, 0.2826, 0.3416, 0.3198, 0.7367, 0.345, 0.7085, 0.345, 0.7682, 0.1086, 0.3357, 0.1435, 0.3435, 0.1163, 0.3673, 0.1022, 0.3038, 0.1086, 0.3357, 0.08645, 0.3489, 0.2826, 0.3416, 0.2504, 0.3268, 0.2607, 0.3092, 0.2412, 0.3291, 0.2307, 0.291, 0.2504, 0.3268, 0.2685, 0.3538, 0.2504, 0.3268, 0.2826, 0.3416, 0.2826, 0.3416, 0.2881, 0.3631, 0.2685, 0.3538, 0.8302, 0.7363, 0.8127, 0.7095, 0.8302, 0.704, 0.03847, 0.4396, 0.06889, 0.4603, 0.02569, 0.454, 0.2453, 0.7296, 0.2317, 0.7126, 0.2507, 0.6949, 0.6278, 0.9286, 0.6073, 0.9286, 0.6262, 0.9207, 0.8302, 0.704, 0.8127, 0.7095, 0.8191, 0.6794, 0.6073, 0.9286, 0.6138, 0.9027, 0.6262, 0.9207, 0.2507, 0.7617, 0.2277, 0.7546, 0.2453, 0.7296, 0.2453, 0.7296, 0.2277, 0.7546, 0.2317, 0.7126, 0.06889, 0.4603, 0.05714, 0.4359, 0.09067, 0.4536, 0.05714, 0.4359, 0.09271, 0.4121, 0.09067, 0.4536, 0.04523, 0.4092, 0.09271, 0.4121, 0.05714, 0.4359, 0.4577, 0.6565, 0.4394, 0.6588, 0.4299, 0.6241, 0.6743, 0.9206, 0.6853, 0.9012, 0.6895, 0.9187, 0.04501, 0.7539, 0.0232, 0.7698, 0.02095, 0.746, 0.04501, 0.7131, 0.04501, 0.7539, 0.03385, 0.7304, 0.5836, 0.6226, 0.5676, 0.5935, 0.602, 0.5704, 0.6143, 0.582, 0.6324, 0.6363, 0.5836, 0.6226, 0.03419, 0.2596, 0.04236, 0.298, 0.02095, 0.3166, 0.05571, 0.3167, 0.08204, 0.313, 0.05813, 0.3485, 0.02095, 0.3166, 0.05571, 0.3167, 0.05813, 0.3485, 0.9419, 0.7155, 0.9322, 0.6922, 0.9419, 0.6794, 0.6798, 0.8593, 0.6757, 0.8387, 0.688, 0.8296, 0.8768, 0.5441, 0.889, 0.5673, 0.8736, 0.5816, 0.3198, 0.8934, 0.3396, 0.8881, 0.3396, 0.919, 0.7616, 0.3362, 0.7811, 0.3168, 0.7811, 0.3489, 0.04236, 0.298, 0.03419, 0.2596, 0.07665, 0.2438, 0.5836, 0.6226, 0.602, 0.5704, 0.6143, 0.582, 0.7487, 0.7086, 0.7502, 0.6818, 0.7708, 0.6794, 0.9023, 0.3513, 0.8862, 0.3268, 0.9023, 0.3147, 0.1332, 0.9037, 0.1106, 0.9037, 0.1149, 0.8749, 0.688, 0.8296, 0.6743, 0.8013, 0.688, 0.7983, 0.8953, 0.1658, 0.8779, 0.1526, 0.8953, 0.1271, 0.602, 0.5704, 0.6324, 0.5441, 0.6143, 0.582, 0.1022, 0.3038, 0.1065, 0.2642, 0.1358, 0.2892, 0.06842, 0.2816, 0.08843, 0.2583, 0.05571, 0.3167, 0.08843, 0.2583, 0.1022, 0.3038, 0.08204, 0.313, 0.07665, 0.2438, 0.06842, 0.2816, 0.04236, 0.298, 0.4591, 0.02095, 0.4737, 0.05401, 0.4378, 0.07762, 0.4378, 0.07762, 0.4737, 0.05401, 0.4527, 0.08704, 0.42, 0.07057, 0.4591, 0.02095, 0.4378, 0.07762, 0.1065, 0.2642, 0.07665, 0.2438, 0.1146, 0.2236, 0.07665, 0.2438, 0.05092, 0.2253, 0.1146, 0.2236, 0.09271, 0.4121, 0.1089, 0.4255, 0.09067, 0.4536, 0.4032, 0.09577, 0.42, 0.07057, 0.4378, 0.07762])
me_sphere.update()

# ---- objects
ob_sphere = bpy.data.objects.new('Sphere', me_sphere)

# ---- transforms, parenting, visibility, modifiers, constraints
ob_sphere.location = (0.0, 0.0, 0.0)
ob_sphere.rotation_euler = (-1.823, 1.571, 0.0)
ob_sphere.scale = (0.1475, 0.1475, 0.1475)

# ---- collection membership
col_collection.objects.link(ob_sphere)

# ---- scene / render settings (as saved in the file)
scene.frame_start = 1; scene.frame_end = 16; scene.frame_set(0)
scene.render.engine = 'BLENDER_EEVEE_NEXT'
scene.render.fps = 10
scene.cycles.sampling_pattern = 'TABULATED_SOBOL'
scene.cycles.use_light_tree = False
scene.view_settings.view_transform = 'Filmic'
bpy.context.view_layer.update()

# ---- added for rendering (the .blend has no active camera and no usable light): camera, sun
cam_auto = bpy.data.cameras.new('AutoCamera')
cam_auto.lens = 50.0
cam_auto.sensor_width = 36.0
cam_auto.clip_end = 1000.0
ob_auto_camera = bpy.data.objects.new('AutoCamera', cam_auto)
scene.collection.objects.link(ob_auto_camera)
ob_auto_camera.location = (0.35675, -0.430859, 0.288992)
ob_auto_camera.rotation_euler = (1.09748, -7.21219e-08, 0.694738)
scene.camera = ob_auto_camera
light_auto_sun = bpy.data.lights.new('AutoSun', 'SUN')
light_auto_sun.energy = 3.0
light_auto_sun.angle = 0.0523599
ob_auto_sun = bpy.data.objects.new('AutoSun', light_auto_sun)
scene.collection.objects.link(ob_auto_sun)
ob_auto_sun.rotation_euler = (0.872665, 0.174533, 0.523599)
bpy.context.view_layer.update()
